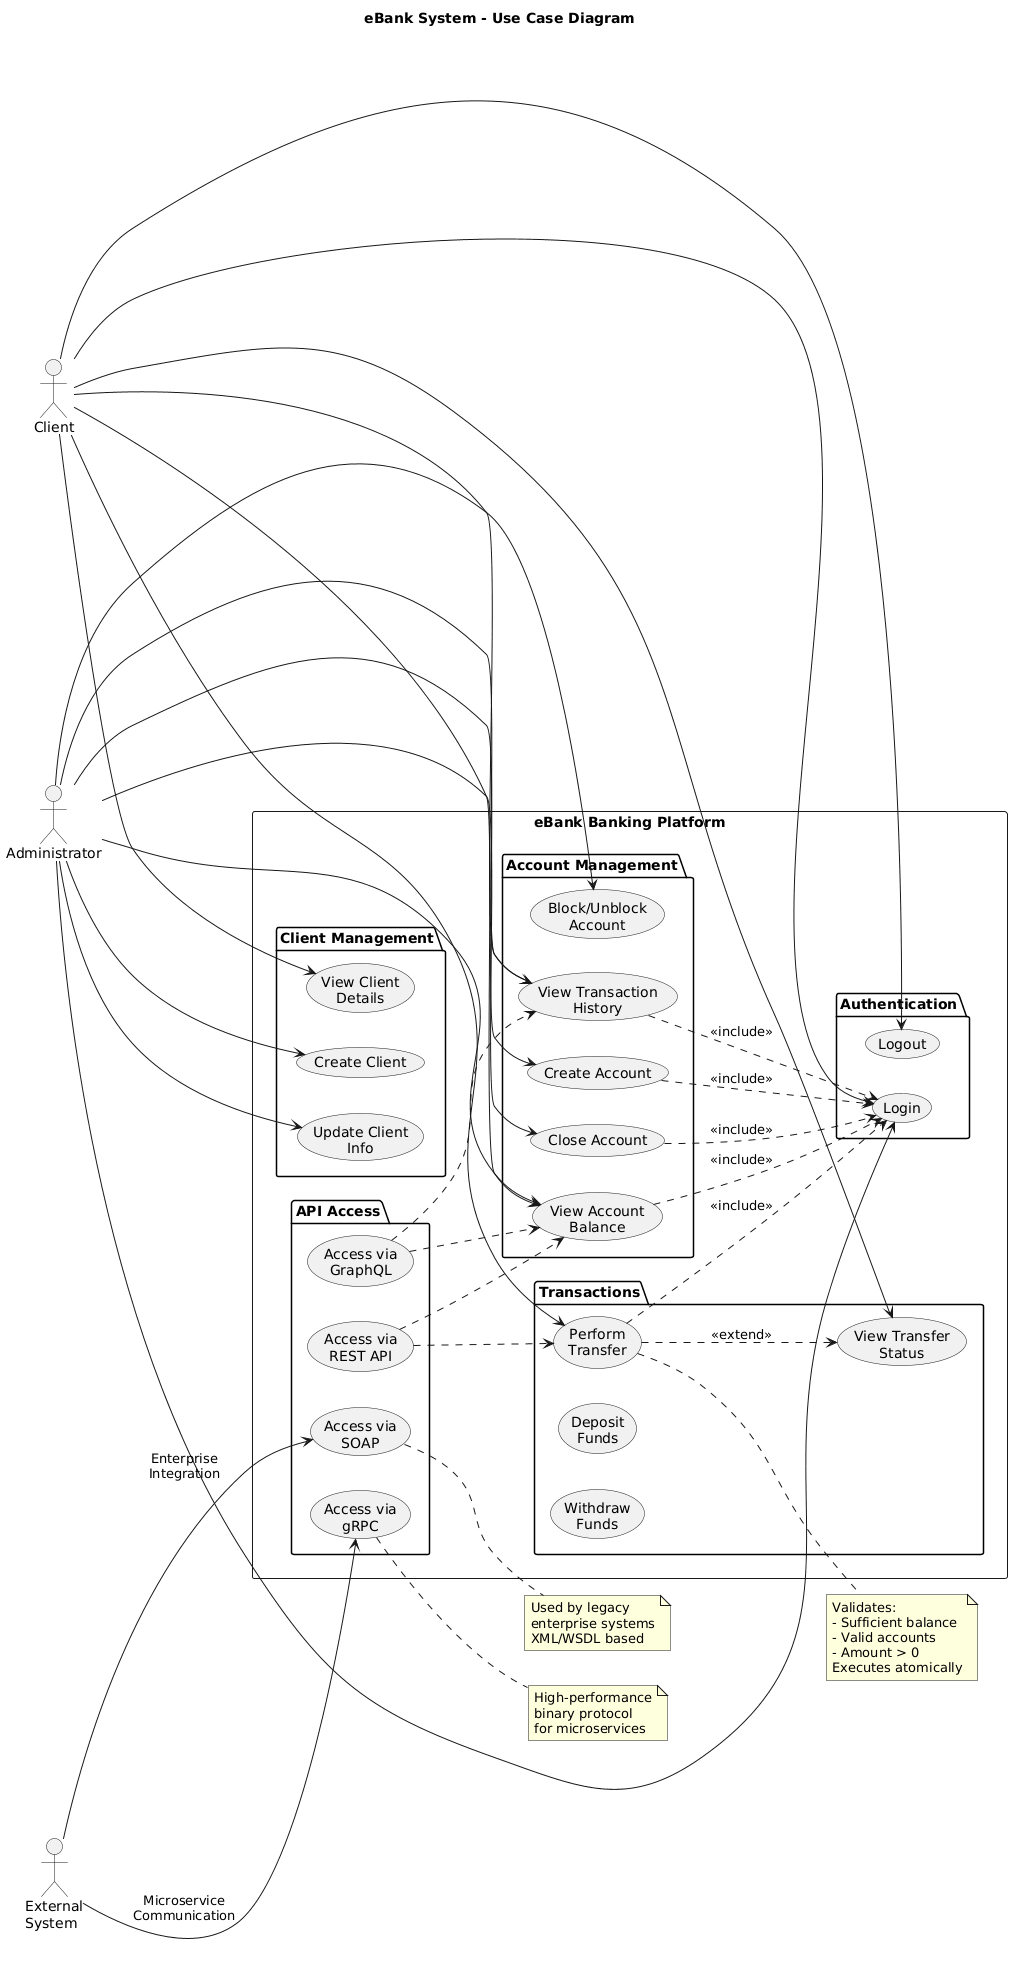

The diagram above was rendered by PlantUML. Its source (embedded in the PNG):
@startuml
title eBank System - Use Case Diagram

left to right direction

actor "Client" as client
actor "Administrator" as admin
actor "External\nSystem" as external

rectangle "eBank Banking Platform" {
  
  package "Authentication" {
    usecase "Login" as UC1
    usecase "Logout" as UC2
  }
  
  package "Account Management" {
    usecase "View Account\nBalance" as UC3
    usecase "View Transaction\nHistory" as UC4
    usecase "Create Account" as UC5
    usecase "Close Account" as UC6
    usecase "Block/Unblock\nAccount" as UC7
  }
  
  package "Transactions" {
    usecase "Perform\nTransfer" as UC8
    usecase "Deposit\nFunds" as UC9
    usecase "Withdraw\nFunds" as UC10
    usecase "View Transfer\nStatus" as UC11
  }
  
  package "Client Management" {
    usecase "Create Client" as UC12
    usecase "Update Client\nInfo" as UC13
    usecase "View Client\nDetails" as UC14
  }
  
  package "API Access" {
    usecase "Access via\nREST API" as UC15
    usecase "Access via\nSOAP" as UC16
    usecase "Access via\ngRPC" as UC17
    usecase "Access via\nGraphQL" as UC18
  }
}

' Client relationships
client --> UC1
client --> UC2
client --> UC3
client --> UC4
client --> UC8
client --> UC11
client --> UC14

' Administrator relationships
admin --> UC1
admin --> UC5
admin --> UC6
admin --> UC7
admin --> UC12
admin --> UC13
admin --> UC3
admin --> UC4

' External system relationships
external --> UC16 : "Enterprise\nIntegration"
external --> UC17 : "Microservice\nCommunication"

' Include relationships
UC3 ..> UC1 : <<include>>
UC4 ..> UC1 : <<include>>
UC8 ..> UC1 : <<include>>
UC5 ..> UC1 : <<include>>
UC6 ..> UC1 : <<include>>

' Extend relationships
UC8 ..> UC11 : <<extend>>

' Protocol usage
UC15 .down.> UC3
UC15 .down.> UC8
UC18 .down.> UC3
UC18 .down.> UC4

note right of UC8
  Validates:
  - Sufficient balance
  - Valid accounts
  - Amount > 0
  Executes atomically
end note

note right of UC16
  Used by legacy
  enterprise systems
  XML/WSDL based
end note

note right of UC17
  High-performance
  binary protocol
  for microservices
end note
@enduml